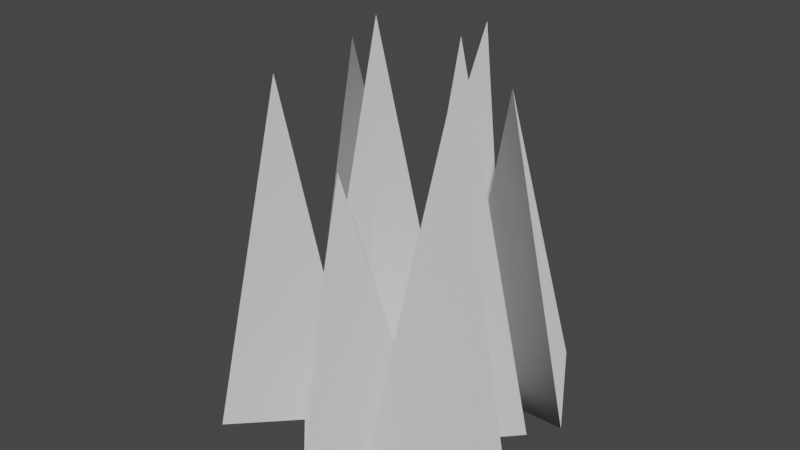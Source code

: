 # Source: shortGrass.blend  (saved by Blender 2.82.7; exported with 4.5.12 LTS)
import bpy
from mathutils import Matrix  # noqa: F401  (used for matrix-valued properties, if any)

bpy.ops.wm.read_factory_settings(use_empty=True)
scene = bpy.context.scene
scene.name = 'Scene'

# ---- collections
col_collection = bpy.data.collections.new('Collection'); scene.collection.children.link(col_collection)

# ---- world
world_world = bpy.data.worlds.new('World'); scene.world = world_world
world_world.use_nodes = True; world_world.node_tree.nodes.clear()
_N = world_world.node_tree.nodes; _L = world_world.node_tree.links
n0 = _N.new('ShaderNodeOutputWorld'); n0.name = 'World Output'; n0.location = (300, 300)
n1 = _N.new('ShaderNodeBackground'); n1.name = 'Background'; n1.location = (10, 300)
n1.inputs[0].default_value = (0.05088, 0.05088, 0.05088, 1.0)
_L.new(n1.outputs[0], n0.inputs[0])
n0.is_active_output = True
world_world.color = (0.05088, 0.05088, 0.05088)
world_world.use_sun_shadow = False
world_world.sun_shadow_jitter_overblur = 0.0

# ---- meshes
me_cone = bpy.data.meshes.new('Cone')
me_cone.from_pydata([(0.0, 0.2, -0.5), (0.1732, -0.1, -0.5), (-0.1732, -0.1, -0.5), (0.01986, -0.1612, 0.3825), (-0.3525, 0.1769, -0.5), (-0.05924, -0.007578, -0.5), (-0.3656, -0.1693, -0.5), (-0.2269, 0.08314, 0.4296), (-0.2156, -0.09675, -0.5), (0.1215, -0.1764, -0.5), (-0.116, -0.4285, -0.5), (-0.07006, -0.2339, 0.5), (-0.7098, -0.02965, -0.5), (-0.3672, 0.02123, -0.5), (-0.4944, -0.301, -0.5), (-0.4355, -0.1782, 0.4113), (-0.4905, -0.6324, -0.5), (-0.5836, -0.2987, -0.5), (-0.2481, -0.3849, -0.5), (-0.4407, -0.4387, 0.3886), (-0.1434, -0.6976, -0.5), (-0.3815, -0.4461, -0.5), (-0.04453, -0.3656, -0.5), (-0.1898, -0.5031, 0.2395), (-0.2078, -0.3986, -0.5), (-0.5145, -0.2376, -0.5), (-0.2218, -0.05247, -0.5), (-0.3147, -0.2296, 0.5), (0.2542, -0.5865, -0.5), (-0.09038, -0.5506, -0.5), (0.113, -0.2702, -0.5), (0.09227, -0.4691, 0.5)], [], [(0, 3, 1), (1, 3, 2), (2, 3, 0), (0, 1, 2), (4, 7, 5), (5, 7, 6), (6, 7, 4), (4, 5, 6), (8, 11, 9), (9, 11, 10), (10, 11, 8), (8, 9, 10), (12, 15, 13), (13, 15, 14), (14, 15, 12), (12, 13, 14), (16, 19, 17), (17, 19, 18), (18, 19, 16), (16, 17, 18), (20, 23, 21), (21, 23, 22), (22, 23, 20), (20, 21, 22), (24, 27, 25), (25, 27, 26), (26, 27, 24), (24, 25, 26), (28, 31, 29), (29, 31, 30), (30, 31, 28), (28, 29, 30)])
_uv = me_cone.uv_layers.new(name='UVMap')
_uv.uv.foreach_set('vector', [0.25, 0.49, 0.25, 0.25, 0.4578, 0.13, 0.4578, 0.13, 0.25, 0.25, 0.04215, 0.13, 0.04215, 0.13, 0.25, 0.25, 0.25, 0.49, 0.75, 0.49, 0.9578, 0.13, 0.5422, 0.13, 0.25, 0.49, 0.25, 0.25, 0.4578, 0.13, 0.4578, 0.13, 0.25, 0.25, 0.04215, 0.13, 0.04215, 0.13, 0.25, 0.25, 0.25, 0.49, 0.75, 0.49, 0.9578, 0.13, 0.5422, 0.13, 0.25, 0.49, 0.25, 0.25, 0.4578, 0.13, 0.4578, 0.13, 0.25, 0.25, 0.04215, 0.13, 0.04215, 0.13, 0.25, 0.25, 0.25, 0.49, 0.75, 0.49, 0.9578, 0.13, 0.5422, 0.13, 0.25, 0.49, 0.25, 0.25, 0.4578, 0.13, 0.4578, 0.13, 0.25, 0.25, 0.04215, 0.13, 0.04215, 0.13, 0.25, 0.25, 0.25, 0.49, 0.75, 0.49, 0.9578, 0.13, 0.5422, 0.13, 0.25, 0.49, 0.25, 0.25, 0.4578, 0.13, 0.4578, 0.13, 0.25, 0.25, 0.04215, 0.13, 0.04215, 0.13, 0.25, 0.25, 0.25, 0.49, 0.75, 0.49, 0.9578, 0.13, 0.5422, 0.13, 0.25, 0.49, 0.25, 0.25, 0.4578, 0.13, 0.4578, 0.13, 0.25, 0.25, 0.04215, 0.13, 0.04215, 0.13, 0.25, 0.25, 0.25, 0.49, 0.75, 0.49, 0.9578, 0.13, 0.5422, 0.13, 0.25, 0.49, 0.25, 0.25, 0.4578, 0.13, 0.4578, 0.13, 0.25, 0.25, 0.04215, 0.13, 0.04215, 0.13, 0.25, 0.25, 0.25, 0.49, 0.75, 0.49, 0.9578, 0.13, 0.5422, 0.13, 0.25, 0.49, 0.25, 0.25, 0.4578, 0.13, 0.4578, 0.13, 0.25, 0.25, 0.04215, 0.13, 0.04215, 0.13, 0.25, 0.25, 0.25, 0.49, 0.75, 0.49, 0.9578, 0.13, 0.5422, 0.13])
me_cone.use_remesh_fix_poles = True
me_cone.use_remesh_preserve_attributes = False
me_cone.use_mirror_vertex_groups = False
me_cone.update()

# ---- objects
ob_cone = bpy.data.objects.new('Cone', me_cone)

# ---- transforms, parenting, visibility, modifiers, constraints
ob_cone.location = (0.0, 0.0, 0.4886)
ob_cone.lineart.crease_threshold = 0.0
_m = ob_cone.modifiers.new('Set Split Normals', 'NORMAL_EDIT')
_m.offset = (0.0, 0.0, -50.0)

# ---- collection membership
col_collection.objects.link(ob_cone)

# ---- scene / render settings (as saved in the file)
scene.frame_start = 1; scene.frame_end = 250; scene.frame_set(1)
scene.render.engine = 'BLENDER_EEVEE_NEXT'
scene.cycles.use_denoising = False
scene.cycles.samples = 128
scene.cycles.sampling_pattern = 'TABULATED_SOBOL'
scene.cycles.use_adaptive_sampling = False
scene.cycles.use_light_tree = False
scene.view_settings.view_transform = 'Filmic'
bpy.context.view_layer.update()

# ---- added for rendering (the .blend has no active camera and no usable light): camera, sun
cam_auto = bpy.data.cameras.new('AutoCamera')
cam_auto.lens = 50.0
cam_auto.sensor_width = 36.0
cam_auto.clip_end = 1000.0
ob_auto_camera = bpy.data.objects.new('AutoCamera', cam_auto)
scene.collection.objects.link(ob_auto_camera)
ob_auto_camera.location = (1.30229, -2.08498, 1.71265)
ob_auto_camera.rotation_euler = (1.09748, -7.21219e-08, 0.694738)
scene.camera = ob_auto_camera
light_auto_sun = bpy.data.lights.new('AutoSun', 'SUN')
light_auto_sun.energy = 3.0
light_auto_sun.angle = 0.0523599
ob_auto_sun = bpy.data.objects.new('AutoSun', light_auto_sun)
scene.collection.objects.link(ob_auto_sun)
ob_auto_sun.rotation_euler = (0.872665, 0.174533, 0.523599)
bpy.context.view_layer.update()
